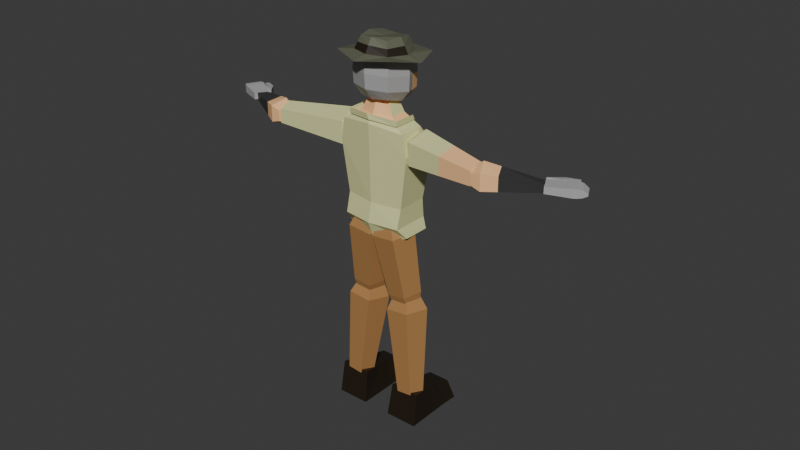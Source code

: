 # Source: PS1Joseph.blend  (saved by Blender 4.2.66; exported with 4.5.12 LTS)
import bpy
from mathutils import Matrix  # noqa: F401  (used for matrix-valued properties, if any)

bpy.ops.wm.read_factory_settings(use_empty=True)
scene = bpy.context.scene
scene.name = 'Scene'

# ---- collections
col_collection = bpy.data.collections.new('Collection'); scene.collection.children.link(col_collection)

# ---- materials (node trees are filled in below, after node groups)
mat_material = bpy.data.materials.new('Material')
mat_material.alpha_threshold = 0.0
mat_material.use_transparent_shadow = False
mat_material.roughness = 0.5
mat_material.line_color = (0.0, 0.0, 0.0, 1.0)
mat_materiais_006 = bpy.data.materials.new('Materiais.006')
mat_materiais_005 = bpy.data.materials.new('Materiais.005')
mat_materiais_003 = bpy.data.materials.new('Materiais.003')
mat_materiais_001 = bpy.data.materials.new('Materiais.001')
mat_materiais_004 = bpy.data.materials.new('Materiais.004')
mat_materiais_007 = bpy.data.materials.new('Materiais.007')
mat_materiais_002 = bpy.data.materials.new('Materiais.002')

# ---- material node trees
mat_material.use_nodes = True; mat_material.node_tree.nodes.clear()
_N = mat_material.node_tree.nodes; _L = mat_material.node_tree.links
n0 = _N.new('ShaderNodeOutputMaterial'); n0.name = 'Material Output'; n0.location = (300, 300)
n1 = _N.new('ShaderNodeBsdfPrincipled'); n1.name = 'Principled BSDF'; n1.location = (10, 300)
n1.inputs[0].default_value = (0.7117, 0.721, 0.3526, 1.0)
n1.inputs[3].default_value = 1.45
_L.new(n1.outputs[0], n0.inputs[0])
n0.is_active_output = True
mat_materiais_006.use_nodes = True; mat_materiais_006.node_tree.nodes.clear()
_N = mat_materiais_006.node_tree.nodes; _L = mat_materiais_006.node_tree.links
n0 = _N.new('ShaderNodeBsdfPrincipled'); n0.name = 'BSDF - Pré-fundamentado'; n0.location = (10, 300)
n0.inputs[0].default_value = (1.0, 0.5767, 0.2724, 1.0)
n1 = _N.new('ShaderNodeOutputMaterial'); n1.name = 'Saída de material'; n1.location = (300, 300)
_L.new(n0.outputs[0], n1.inputs[0])
n1.is_active_output = True
mat_materiais_005.use_nodes = True; mat_materiais_005.node_tree.nodes.clear()
_N = mat_materiais_005.node_tree.nodes; _L = mat_materiais_005.node_tree.links
n0 = _N.new('ShaderNodeBsdfPrincipled'); n0.name = 'BSDF - Pré-fundamentado'; n0.location = (10, 300)
n0.inputs[0].default_value = (0.03995, 0.03995, 0.03995, 1.0)
n1 = _N.new('ShaderNodeOutputMaterial'); n1.name = 'Saída de material'; n1.location = (300, 300)
_L.new(n0.outputs[0], n1.inputs[0])
n1.is_active_output = True
mat_materiais_003.use_nodes = True; mat_materiais_003.node_tree.nodes.clear()
_N = mat_materiais_003.node_tree.nodes; _L = mat_materiais_003.node_tree.links
n0 = _N.new('ShaderNodeBsdfPrincipled'); n0.name = 'BSDF - Pré-fundamentado'; n0.location = (10, 300)
n0.inputs[0].default_value = (0.4295, 0.4295, 0.4295, 1.0)
n1 = _N.new('ShaderNodeOutputMaterial'); n1.name = 'Saída de material'; n1.location = (300, 300)
_L.new(n0.outputs[0], n1.inputs[0])
n1.is_active_output = True
mat_materiais_001.use_nodes = True; mat_materiais_001.node_tree.nodes.clear()
_N = mat_materiais_001.node_tree.nodes; _L = mat_materiais_001.node_tree.links
n0 = _N.new('ShaderNodeBsdfPrincipled'); n0.name = 'BSDF - Pré-fundamentado'; n0.location = (10, 300)
n0.inputs[0].default_value = (0.4295, 0.2185, 0.07674, 1.0)
n1 = _N.new('ShaderNodeOutputMaterial'); n1.name = 'Saída de material'; n1.location = (300, 300)
_L.new(n0.outputs[0], n1.inputs[0])
n1.is_active_output = True
mat_materiais_004.use_nodes = True; mat_materiais_004.node_tree.nodes.clear()
_N = mat_materiais_004.node_tree.nodes; _L = mat_materiais_004.node_tree.links
n0 = _N.new('ShaderNodeBsdfPrincipled'); n0.name = 'BSDF - Pré-fundamentado'; n0.location = (10, 300)
n0.inputs[0].default_value = (0.1302, 0.138, 0.09188, 1.0)
n1 = _N.new('ShaderNodeOutputMaterial'); n1.name = 'Saída de material'; n1.location = (300, 300)
_L.new(n0.outputs[0], n1.inputs[0])
n1.is_active_output = True
mat_materiais_007.use_nodes = True; mat_materiais_007.node_tree.nodes.clear()
_N = mat_materiais_007.node_tree.nodes; _L = mat_materiais_007.node_tree.links
n0 = _N.new('ShaderNodeBsdfPrincipled'); n0.name = 'BSDF - Pré-fundamentado'; n0.location = (10, 300)
n0.inputs[0].default_value = (0.3845, 0.3845, 0.3845, 1.0)
n1 = _N.new('ShaderNodeOutputMaterial'); n1.name = 'Saída de material'; n1.location = (300, 300)
_L.new(n0.outputs[0], n1.inputs[0])
n1.is_active_output = True
mat_materiais_002.use_nodes = True; mat_materiais_002.node_tree.nodes.clear()
_N = mat_materiais_002.node_tree.nodes; _L = mat_materiais_002.node_tree.links
n0 = _N.new('ShaderNodeBsdfPrincipled'); n0.name = 'BSDF - Pré-fundamentado'; n0.location = (10, 300)
n0.inputs[0].default_value = (0.01806, 0.01113, 0.004871, 1.0)
n1 = _N.new('ShaderNodeOutputMaterial'); n1.name = 'Saída de material'; n1.location = (300, 300)
_L.new(n0.outputs[0], n1.inputs[0])
n1.is_active_output = True

# ---- world
world_world = bpy.data.worlds.new('World'); scene.world = world_world
world_world.use_nodes = True; world_world.node_tree.nodes.clear()
_N = world_world.node_tree.nodes; _L = world_world.node_tree.links
n0 = _N.new('ShaderNodeOutputWorld'); n0.name = 'World Output'; n0.location = (300, 300)
n1 = _N.new('ShaderNodeBackground'); n1.name = 'Background'; n1.location = (10, 300)
n1.inputs[0].default_value = (0.05088, 0.05088, 0.05088, 1.0)
_L.new(n1.outputs[0], n0.inputs[0])
n0.is_active_output = True
world_world.color = (0.05088, 0.05088, 0.05088)
world_world.sun_shadow_jitter_overblur = 0.0

# ---- meshes
me_cube = bpy.data.meshes.new('Cube')
me_cube.from_pydata([(-1.451, 0.8001, 1.0), (-1.174, 0.5972, -1.0), (-1.451, -0.6531, 1.0), (-1.174, -0.5977, -1.0), (0.0, 0.8602, -1.0), (0.0, -0.8679, 1.0), (0.0, -0.8125, -1.0), (0.0, 1.063, 1.0), (0.0, -0.8987, 1.972), (-1.282, -0.6839, 1.816), (-1.282, 0.3227, 1.816), (0.0, 0.5856, 1.972), (-1.321, 0.6156, -2.152), (-1.321, -0.4473, -2.152), (0.0, 0.6047, -2.815), (0.0, -0.5301, -2.815), (0.0, 0.827, -1.74), (-1.161, 0.6764, -1.743), (-1.161, -0.7878, -1.743), (0.0, -0.9656, -1.74), (0.0, -0.6603, 2.228), (-0.6673, -0.4304, 2.229), (-0.6673, 0.2121, 2.231), (0.0, 0.442, 2.232), (0.0, -0.4329, 2.816), (-0.4199, -0.318, 2.816), (-0.4199, 0.09452, 2.817), (0.0, 0.2094, 2.818), (1.451, 0.8001, 1.0), (1.174, 0.5972, -1.0), (1.451, -0.6531, 1.0), (1.174, -0.5977, -1.0), (1.282, -0.6839, 1.816), (1.282, 0.3227, 1.816), (1.321, 0.6156, -2.152), (1.321, -0.4473, -2.152), (1.161, 0.6764, -1.743), (1.161, -0.7878, -1.743), (0.6673, -0.4304, 2.229), (0.6673, 0.2121, 2.231), (0.4199, -0.318, 2.816), (0.4199, 0.09452, 2.817), (-0.9745, -0.5571, 2.022), (-0.9745, 0.2674, 2.023), (0.0, 0.5138, 2.102), (0.0, -0.7795, 2.1), (0.9745, -0.5571, 2.022), (0.9745, 0.2674, 2.023), (-1.032, -0.6515, 2.23), (-1.032, 0.173, 2.231), (-0.09371, -0.8738, 2.307), (1.055, -0.6515, 2.23), (1.055, 0.173, 2.231), (-1.037, -0.6464, 2.021), (-1.037, 0.302, 2.022), (-4.604e-08, -0.883, 2.104), (1.037, -0.6464, 2.021), (1.037, 0.302, 2.022)], [], [(7, 0, 10, 11), (6, 5, 2, 3), (3, 2, 0, 1), (1, 0, 7, 4), (18, 17, 12, 13), (43, 42, 21, 22), (0, 2, 9, 10), (2, 5, 8, 9), (12, 14, 15, 13), (17, 16, 14, 12), (19, 18, 13, 15), (6, 3, 18, 19), (1, 4, 16, 17), (3, 1, 17, 18), (23, 22, 26, 27), (44, 43, 22, 23), (42, 45, 20, 21), (27, 26, 25, 24), (21, 20, 24, 25), (22, 21, 25, 26), (7, 11, 33, 28), (6, 31, 30, 5), (31, 29, 28, 30), (29, 4, 7, 28), (37, 35, 34, 36), (47, 39, 38, 46), (28, 33, 32, 30), (30, 32, 8, 5), (34, 35, 15, 14), (36, 34, 14, 16), (19, 15, 35, 37), (6, 19, 37, 31), (29, 36, 16, 4), (31, 37, 36, 29), (23, 27, 41, 39), (44, 23, 39, 47), (46, 38, 20, 45), (27, 24, 40, 41), (38, 40, 24, 20), (39, 41, 40, 38), (32, 46, 45, 8), (11, 44, 47, 33), (33, 47, 46, 32), (9, 8, 45, 42), (11, 10, 43, 44), (10, 9, 42, 43), (43, 42, 48, 49), (42, 45, 50, 48), (46, 47, 52, 51), (45, 46, 51, 50), (48, 50, 55, 53), (50, 51, 56, 55), (49, 48, 53, 54), (51, 52, 57, 56)])
me_cube.polygons.foreach_set('material_index', [0, 0, 0, 0, 0, 1, 0, 0, 0, 0, 0, 0, 0, 0, 1, 1, 1, 0, 1, 0, 0, 0, 0, 0, 0, 1, 0, 0, 0, 0, 0, 0, 0, 0, 1, 1, 1, 0, 1, 0, 0, 0, 0, 0, 0, 0, 0, 0, 0, 0, 0, 0, 0, 0])
_uv = me_cube.uv_layers.new(name='UVMap')
_uv.uv.foreach_set('vector', [0.625, 0.375, 0.625, 0.25, 0.625, 0.25, 0.625, 0.375, 0.375, 0.875, 0.625, 0.875, 0.625, 1.0, 0.375, 1.0, 0.375, 0.0, 0.625, 0.0, 0.625, 0.25, 0.375, 0.25, 0.375, 0.25, 0.625, 0.25, 0.625, 0.375, 0.375, 0.375, 0.375, 0.0, 0.375, 0.25, 0.375, 0.25, 0.375, 0.0, 0.625, 0.25, 0.625, 0.0, 0.625, 0.0, 0.625, 0.25, 0.625, 0.25, 0.625, 0.0, 0.625, 0.0, 0.625, 0.25, 0.625, 1.0, 0.625, 0.875, 0.625, 0.875, 0.625, 1.0, 0.125, 0.5, 0.25, 0.5, 0.25, 0.75, 0.125, 0.75, 0.375, 0.25, 0.375, 0.375, 0.375, 0.375, 0.375, 0.25, 0.375, 0.875, 0.375, 1.0, 0.375, 1.0, 0.375, 0.875, 0.375, 0.875, 0.375, 1.0, 0.375, 1.0, 0.375, 0.875, 0.375, 0.25, 0.375, 0.375, 0.375, 0.375, 0.375, 0.25, 0.375, 0.0, 0.375, 0.25, 0.375, 0.25, 0.375, 0.0, 0.625, 0.375, 0.625, 0.25, 0.625, 0.25, 0.625, 0.375, 0.625, 0.375, 0.625, 0.25, 0.625, 0.25, 0.625, 0.375, 0.625, 1.0, 0.625, 0.875, 0.625, 0.875, 0.625, 1.0, 0.75, 0.5, 0.875, 0.5, 0.875, 0.75, 0.75, 0.75, 0.625, 1.0, 0.625, 0.875, 0.625, 0.875, 0.625, 1.0, 0.625, 0.25, 0.625, 0.0, 0.625, 0.0, 0.625, 0.25, 0.625, 0.375, 0.625, 0.375, 0.625, 0.25, 0.625, 0.25, 0.375, 0.875, 0.375, 1.0, 0.625, 1.0, 0.625, 0.875, 0.375, 0.0, 0.375, 0.25, 0.625, 0.25, 0.625, 0.0, 0.375, 0.25, 0.375, 0.375, 0.625, 0.375, 0.625, 0.25, 0.375, 0.0, 0.375, 0.0, 0.375, 0.25, 0.375, 0.25, 0.625, 0.25, 0.625, 0.25, 0.625, 0.0, 0.625, 0.0, 0.625, 0.25, 0.625, 0.25, 0.625, 0.0, 0.625, 0.0, 0.625, 1.0, 0.625, 1.0, 0.625, 0.875, 0.625, 0.875, 0.125, 0.5, 0.125, 0.75, 0.25, 0.75, 0.25, 0.5, 0.375, 0.25, 0.375, 0.25, 0.375, 0.375, 0.375, 0.375, 0.375, 0.875, 0.375, 0.875, 0.375, 1.0, 0.375, 1.0, 0.375, 0.875, 0.375, 0.875, 0.375, 1.0, 0.375, 1.0, 0.375, 0.25, 0.375, 0.25, 0.375, 0.375, 0.375, 0.375, 0.375, 0.0, 0.375, 0.0, 0.375, 0.25, 0.375, 0.25, 0.625, 0.375, 0.625, 0.375, 0.625, 0.25, 0.625, 0.25, 0.625, 0.375, 0.625, 0.375, 0.625, 0.25, 0.625, 0.25, 0.625, 1.0, 0.625, 1.0, 0.625, 0.875, 0.625, 0.875, 0.75, 0.5, 0.75, 0.75, 0.875, 0.75, 0.875, 0.5, 0.625, 1.0, 0.625, 1.0, 0.625, 0.875, 0.625, 0.875, 0.625, 0.25, 0.625, 0.25, 0.625, 0.0, 0.625, 0.0, 0.625, 1.0, 0.625, 1.0, 0.625, 0.875, 0.625, 0.875, 0.625, 0.375, 0.625, 0.375, 0.625, 0.25, 0.625, 0.25, 0.625, 0.25, 0.625, 0.25, 0.625, 0.0, 0.625, 0.0, 0.625, 1.0, 0.625, 0.875, 0.625, 0.875, 0.625, 1.0, 0.625, 0.375, 0.625, 0.25, 0.625, 0.25, 0.625, 0.375, 0.625, 0.25, 0.625, 0.0, 0.625, 0.0, 0.625, 0.25, 0.625, 0.25, 0.625, 0.0, 0.625, 0.0, 0.625, 0.25, 0.625, 1.0, 0.625, 0.875, 0.625, 0.875, 0.625, 1.0, 0.625, 0.0, 0.625, 0.25, 0.625, 0.25, 0.625, 0.0, 0.625, 0.875, 0.625, 1.0, 0.625, 1.0, 0.625, 0.875, 0.625, 1.0, 0.625, 0.875, 0.625, 0.875, 0.625, 1.0, 0.625, 0.875, 0.625, 1.0, 0.625, 1.0, 0.625, 0.875, 0.625, 0.25, 0.625, 0.0, 0.625, 0.0, 0.625, 0.25, 0.625, 0.0, 0.625, 0.25, 0.625, 0.25, 0.625, 0.0])
me_cube.materials.append(mat_material)
me_cube.materials.append(mat_materiais_006)
me_cube.use_mirror_vertex_groups = False
me_cube.update()
me_cilindro = bpy.data.meshes.new('Cilindro')
me_cilindro.from_pydata([(0.004678, 0.6215, -2.779), (0.0, 1.0, 1.0), (0.5958, 0.1921, -2.779), (0.9511, 0.309, 1.0), (0.37, -0.5028, -2.779), (0.5878, -0.809, 1.0), (-0.3606, -0.5028, -2.779), (-0.5878, -0.809, 1.0), (-0.5864, 0.1921, -2.779), (-0.9511, 0.309, 1.0), (0.6148, 0.1997, 1.62), (3.59e-08, 0.6464, 1.62), (0.3799, -0.5229, 1.62), (-0.3799, -0.5229, 1.62), (-0.6148, 0.1997, 1.62), (-0.0266, -1.448, 9.119), (-0.01233, 0.1843, 5.69), (0.5648, -1.853, 8.977), (0.9393, -0.4669, 5.461), (0.3397, -2.507, 8.742), (0.5771, -1.519, 5.082), (-0.3909, -2.506, 8.738), (-0.5985, -1.518, 5.076), (-0.6173, -1.852, 8.971), (-0.9628, -0.4652, 5.451), (0.6063, -0.3601, 4.839), (-0.00885, 0.06088, 4.987), (0.3721, -1.04, 4.594), (-0.3877, -1.039, 4.59), (-0.6232, -0.359, 4.833), (0.002339, 0.8107, -0.8897), (0.7734, 0.2505, -0.8897), (0.4789, -0.6559, -0.8897), (-0.4742, -0.6559, -0.8897), (-0.7687, 0.2505, -0.8897), (-0.01947, -0.6319, 7.404), (0.7521, -1.16, 7.219), (0.4584, -2.013, 6.912), (-0.4947, -2.012, 6.907), (-0.79, -1.158, 7.211)], [], [(30, 1, 3, 31), (31, 3, 5, 32), (32, 5, 7, 33), (9, 7, 13, 14), (33, 7, 9, 34), (34, 9, 1, 30), (0, 2, 4, 6, 8), (10, 11, 14, 13, 12), (5, 3, 10, 12), (1, 9, 14, 11), (3, 1, 11, 10), (7, 5, 12, 13), (35, 36, 18, 16), (36, 37, 20, 18), (37, 38, 22, 20), (24, 29, 28, 22), (38, 39, 24, 22), (39, 35, 16, 24), (15, 23, 21, 19, 17), (25, 27, 28, 29, 26), (20, 27, 25, 18), (16, 26, 29, 24), (18, 25, 26, 16), (22, 28, 27, 20), (8, 34, 30, 0), (6, 33, 34, 8), (4, 32, 33, 6), (2, 31, 32, 4), (0, 30, 31, 2), (23, 15, 35, 39), (21, 23, 39, 38), (19, 21, 38, 37), (17, 19, 37, 36), (15, 17, 36, 35)])
me_cilindro.polygons.foreach_set('material_index', [0, 0, 0, 0, 0, 0, 0, 0, 0, 0, 0, 0, 0, 0, 0, 0, 0, 0, 1, 0, 0, 0, 0, 0, 0, 0, 0, 0, 0, 1, 1, 1, 1, 1])
_uv = me_cilindro.uv_layers.new(name='Mapa UV')
_uv.uv.foreach_set('vector', [1.0, 0.75, 1.0, 1.0, 0.8, 1.0, 0.8, 0.75, 0.8, 0.75, 0.8, 1.0, 0.6, 1.0, 0.6, 0.75, 0.6, 0.75, 0.6, 1.0, 0.4, 1.0, 0.4, 0.75, 0.2, 1.0, 0.4, 1.0, 0.4, 1.0, 0.2, 1.0, 0.4, 0.75, 0.4, 1.0, 0.2, 1.0, 0.2, 0.75, 0.2, 0.75, 0.2, 1.0, 2.98e-08, 1.0, 2.98e-08, 0.75, 0.75, 0.49, 0.9783, 0.3242, 0.8911, 0.05584, 0.6089, 0.05584, 0.5217, 0.3242, 0.4783, 0.3242, 0.25, 0.49, 0.02175, 0.3242, 0.1089, 0.05584, 0.3911, 0.05584, 0.6, 1.0, 0.8, 1.0, 0.8, 1.0, 0.6, 1.0, 2.98e-08, 1.0, 0.2, 1.0, 0.2, 1.0, 2.98e-08, 1.0, 0.8, 1.0, 1.0, 1.0, 1.0, 1.0, 0.8, 1.0, 0.4, 1.0, 0.6, 1.0, 0.6, 1.0, 0.4, 1.0, 1.0, 0.75, 0.8, 0.75, 0.8, 1.0, 1.0, 1.0, 0.8, 0.75, 0.6, 0.75, 0.6, 1.0, 0.8, 1.0, 0.6, 0.75, 0.4, 0.75, 0.4, 1.0, 0.6, 1.0, 0.2, 1.0, 0.2, 1.0, 0.4, 1.0, 0.4, 1.0, 0.4, 0.75, 0.2, 0.75, 0.2, 1.0, 0.4, 1.0, 0.2, 0.75, 2.98e-08, 0.75, 2.98e-08, 1.0, 0.2, 1.0, 0.75, 0.49, 0.5217, 0.3242, 0.6089, 0.05584, 0.8911, 0.05584, 0.9783, 0.3242, 0.4783, 0.3242, 0.3911, 0.05584, 0.1089, 0.05584, 0.02175, 0.3242, 0.25, 0.49, 0.6, 1.0, 0.6, 1.0, 0.8, 1.0, 0.8, 1.0, 2.98e-08, 1.0, 2.98e-08, 1.0, 0.2, 1.0, 0.2, 1.0, 0.8, 1.0, 0.8, 1.0, 1.0, 1.0, 1.0, 1.0, 0.4, 1.0, 0.4, 1.0, 0.6, 1.0, 0.6, 1.0, 0.2, 0.5, 0.2, 0.75, 2.98e-08, 0.75, 2.98e-08, 0.5, 0.4, 0.5, 0.4, 0.75, 0.2, 0.75, 0.2, 0.5, 0.6, 0.5, 0.6, 0.75, 0.4, 0.75, 0.4, 0.5, 0.8, 0.5, 0.8, 0.75, 0.6, 0.75, 0.6, 0.5, 1.0, 0.5, 1.0, 0.75, 0.8, 0.75, 0.8, 0.5, 0.2, 0.5, 2.98e-08, 0.5, 2.98e-08, 0.75, 0.2, 0.75, 0.4, 0.5, 0.2, 0.5, 0.2, 0.75, 0.4, 0.75, 0.6, 0.5, 0.4, 0.5, 0.4, 0.75, 0.6, 0.75, 0.8, 0.5, 0.6, 0.5, 0.6, 0.75, 0.8, 0.75, 1.0, 0.5, 0.8, 0.5, 0.8, 0.75, 1.0, 0.75])
me_cilindro.materials.append(mat_material)
me_cilindro.materials.append(mat_materiais_006)
me_cilindro.update()
me_cilindro_001 = bpy.data.meshes.new('Cilindro.001')
me_cilindro_001.from_pydata([(0.004678, 0.6215, -2.779), (0.0, 1.0, 1.0), (0.5958, 0.1921, -2.779), (0.9511, 0.309, 1.0), (0.37, -0.5028, -2.779), (0.5878, -0.809, 1.0), (-0.1858, -0.5201, -2.779), (-0.5878, -0.809, 1.0), (-0.1463, 0.2094, -2.778), (-0.9511, 0.309, 1.0), (0.6148, 0.1997, 1.62), (3.59e-08, 0.6464, 1.62), (0.3799, -0.5229, 1.62), (-0.3799, -0.5229, 1.62), (-0.6148, 0.1997, 1.62), (-0.05062, 10.25, 18.25), (-0.03811, 7.634, 15.5), (0.5396, 9.967, 18.58), (0.9116, 7.184, 16.02), (0.3124, 9.512, 19.11), (0.5461, 6.452, 16.87), (-0.2433, 9.499, 19.12), (-0.6295, 6.45, 16.86), (-0.2025, 9.976, 18.56), (-0.9905, 7.18, 16.02), (0.5777, 6.642, 15.7), (-0.03612, 6.933, 15.36), (0.3415, 6.169, 16.25), (-0.4184, 6.168, 16.24), (-0.6518, 6.64, 15.69), (-0.04167, 8.376, 16.28), (0.8058, 7.975, 16.75), (0.4797, 7.322, 17.5), (-0.5197, 7.317, 17.5), (-0.7665, 7.975, 16.74), (0.001302, 0.8946, -0.05211), (0.8521, 0.2765, -0.05211), (0.5272, -0.7238, -0.05211), (-0.4759, -0.7286, -0.05198), (-0.727, 0.2813, -0.05179)], [], [(35, 1, 3, 36), (36, 3, 5, 37), (37, 5, 7, 38), (9, 7, 13, 14), (38, 7, 9, 39), (39, 9, 1, 35), (0, 2, 4, 6, 8), (10, 11, 14, 13, 12), (5, 3, 10, 12), (1, 9, 14, 11), (3, 1, 11, 10), (7, 5, 12, 13), (30, 31, 18, 16), (31, 32, 20, 18), (32, 33, 22, 20), (24, 29, 28, 22), (33, 34, 24, 22), (34, 30, 16, 24), (15, 23, 21, 19, 17), (25, 27, 28, 29, 26), (20, 27, 25, 18), (16, 26, 29, 24), (18, 25, 26, 16), (22, 28, 27, 20), (23, 15, 30, 34), (21, 23, 34, 33), (19, 21, 33, 32), (17, 19, 32, 31), (15, 17, 31, 30), (8, 39, 35, 0), (6, 38, 39, 8), (4, 37, 38, 6), (2, 36, 37, 4), (0, 35, 36, 2)])
me_cilindro_001.polygons.foreach_set('material_index', [0, 0, 0, 0, 0, 0, 0, 0, 0, 0, 0, 0, 0, 0, 0, 0, 0, 0, 0, 0, 0, 0, 0, 0, 1, 1, 1, 1, 1, 1, 1, 1, 1, 1])
_uv = me_cilindro_001.uv_layers.new(name='Mapa UV')
_uv.uv.foreach_set('vector', [1.0, 0.8608, 1.0, 1.0, 0.8, 1.0, 0.8, 0.8608, 0.8, 0.8608, 0.8, 1.0, 0.6, 1.0, 0.6, 0.8608, 0.6, 0.8608, 0.6, 1.0, 0.4, 1.0, 0.4, 0.8608, 0.2, 1.0, 0.4, 1.0, 0.4, 1.0, 0.2, 1.0, 0.4, 0.8608, 0.4, 1.0, 0.2, 1.0, 0.2, 0.8608, 0.2, 0.8608, 0.2, 1.0, 2.98e-08, 1.0, 2.98e-08, 0.8608, 0.75, 0.49, 0.9783, 0.3242, 0.8911, 0.05584, 0.6089, 0.05584, 0.5217, 0.3242, 0.4783, 0.3242, 0.25, 0.49, 0.02175, 0.3242, 0.1089, 0.05584, 0.3911, 0.05584, 0.6, 1.0, 0.8, 1.0, 0.8, 1.0, 0.6, 1.0, 2.98e-08, 1.0, 0.2, 1.0, 0.2, 1.0, 2.98e-08, 1.0, 0.8, 1.0, 1.0, 1.0, 1.0, 1.0, 0.8, 1.0, 0.4, 1.0, 0.6, 1.0, 0.6, 1.0, 0.4, 1.0, 1.0, 0.8579, 0.8, 0.8579, 0.8, 1.0, 1.0, 1.0, 0.8, 0.8579, 0.6, 0.8579, 0.6, 1.0, 0.8, 1.0, 0.6, 0.8579, 0.4, 0.8579, 0.4, 1.0, 0.6, 1.0, 0.2, 1.0, 0.2, 1.0, 0.4, 1.0, 0.4, 1.0, 0.4, 0.8579, 0.2, 0.8579, 0.2, 1.0, 0.4, 1.0, 0.2, 0.8579, 2.98e-08, 0.8579, 2.98e-08, 1.0, 0.2, 1.0, 0.75, 0.49, 0.5217, 0.3242, 0.6089, 0.05584, 0.8911, 0.05584, 0.9783, 0.3242, 0.4783, 0.3242, 0.3911, 0.05584, 0.1089, 0.05584, 0.02175, 0.3242, 0.25, 0.49, 0.6, 1.0, 0.6, 1.0, 0.8, 1.0, 0.8, 1.0, 2.98e-08, 1.0, 2.98e-08, 1.0, 0.2, 1.0, 0.2, 1.0, 0.8, 1.0, 0.8, 1.0, 1.0, 1.0, 1.0, 1.0, 0.4, 1.0, 0.4, 1.0, 0.6, 1.0, 0.6, 1.0, 0.2, 0.5, 2.98e-08, 0.5, 2.98e-08, 0.8579, 0.2, 0.8579, 0.4, 0.5, 0.2, 0.5, 0.2, 0.8579, 0.4, 0.8579, 0.6, 0.5, 0.4, 0.5, 0.4, 0.8579, 0.6, 0.8579, 0.8, 0.5, 0.6, 0.5, 0.6, 0.8579, 0.8, 0.8579, 1.0, 0.5, 0.8, 0.5, 0.8, 0.8579, 1.0, 0.8579, 0.2, 0.5, 0.2, 0.8608, 2.98e-08, 0.8608, 2.98e-08, 0.5, 0.4, 0.5, 0.4, 0.8608, 0.2, 0.8608, 0.2, 0.5, 0.6, 0.5, 0.6, 0.8608, 0.4, 0.8608, 0.4, 0.5, 0.8, 0.5, 0.8, 0.8608, 0.6, 0.8608, 0.6, 0.5, 1.0, 0.5, 1.0, 0.8608, 0.8, 0.8608, 0.8, 0.5])
me_cilindro_001.materials.append(mat_materiais_006)
me_cilindro_001.materials.append(mat_materiais_005)
me_cilindro_001.update()
me_cubo = bpy.data.meshes.new('Cubo')
me_cubo.from_pydata([(-0.6204, -0.886, -0.9636), (-0.6204, -0.886, -0.3987), (-0.6204, 0.3142, -0.9636), (-0.6204, 0.3142, -0.3987), (0.9636, -0.8051, -0.8957), (0.9636, -0.8051, -0.4665), (0.9636, 0.1974, -0.8957), (0.9636, 0.1974, -0.4665), (-0.8437, 0.2752, -0.9573), (-0.8437, -0.8771, -0.9573), (-0.8437, -0.8771, -0.4125), (-0.8437, 0.2752, -0.4125), (-1.134, 0.1882, -0.9528), (-1.134, -0.768, -0.9528), (-1.134, -0.768, -0.482), (-1.134, 0.1882, -0.482), (-1.428, 0.1266, -0.8625), (-1.428, -0.6533, -0.8625), (-1.428, -0.6533, -0.7186), (-1.428, 0.1266, -0.7186), (0.08728, 0.2503, -0.4087), (0.08728, 0.2503, -0.9491), (0.9555, 0.342, -0.9491), (0.9555, 0.342, -0.4087), (-0.395, 0.4501, -0.5049), (-0.395, 0.4501, -0.8574), (-0.02926, 0.7907, -0.8574), (-0.02926, 0.7907, -0.5049), (-0.9217, 0.4857, -0.5703), (-0.9217, 0.4857, -0.7919), (-0.9164, 0.7999, -0.7919), (-0.9164, 0.7999, -0.5703), (22.14, 10.41, -0.9636), (22.14, 10.41, -0.3987), (21.18, 11.14, -0.9636), (21.18, 11.14, -0.3987), (21.12, 9.201, -0.8957), (21.12, 9.201, -0.4665), (20.32, 9.807, -0.8957), (20.32, 9.807, -0.4665), (21.35, 11.29, -0.9573), (22.27, 10.6, -0.9573), (22.27, 10.6, -0.4125), (21.35, 11.29, -0.4125), (21.59, 11.47, -0.9528), (22.35, 10.89, -0.9528), (22.35, 10.89, -0.482), (21.59, 11.47, -0.482), (21.82, 11.67, -0.8625), (22.44, 11.2, -0.8625), (22.44, 11.2, -0.7186), (21.82, 11.67, -0.7186), (20.81, 10.54, -0.4087), (20.81, 10.54, -0.9491), (20.21, 9.901, -0.9491), (20.21, 9.901, -0.4087), (20.94, 11.04, -0.5049), (20.94, 11.04, -0.8574), (20.45, 10.96, -0.8574), (20.45, 10.96, -0.5049), (21.23, 11.48, -0.5703), (21.23, 11.48, -0.7919), (20.97, 11.67, -0.7919), (20.97, 11.67, -0.5703)], [], [(3, 2, 8, 11), (7, 6, 22, 23), (6, 7, 5, 4), (4, 5, 1, 0), (2, 6, 4, 0), (7, 3, 1, 5), (10, 11, 15, 14), (0, 1, 10, 9), (1, 3, 11, 10), (2, 0, 9, 8), (15, 12, 16, 19), (8, 9, 13, 12), (11, 8, 12, 15), (9, 10, 14, 13), (17, 18, 19, 16), (13, 14, 18, 17), (14, 15, 19, 18), (12, 13, 17, 16), (20, 23, 27, 24), (6, 2, 21, 22), (3, 7, 23, 20), (2, 3, 20, 21), (27, 26, 30, 31), (21, 20, 24, 25), (23, 22, 26, 27), (22, 21, 25, 26), (29, 28, 31, 30), (26, 25, 29, 30), (24, 27, 31, 28), (25, 24, 28, 29), (35, 43, 40, 34), (39, 55, 54, 38), (38, 36, 37, 39), (36, 32, 33, 37), (34, 32, 36, 38), (39, 37, 33, 35), (42, 46, 47, 43), (32, 41, 42, 33), (33, 42, 43, 35), (34, 40, 41, 32), (47, 51, 48, 44), (40, 44, 45, 41), (43, 47, 44, 40), (41, 45, 46, 42), (49, 48, 51, 50), (45, 49, 50, 46), (46, 50, 51, 47), (44, 48, 49, 45), (52, 56, 59, 55), (38, 54, 53, 34), (35, 52, 55, 39), (34, 53, 52, 35), (59, 63, 62, 58), (53, 57, 56, 52), (55, 59, 58, 54), (54, 58, 57, 53), (61, 62, 63, 60), (58, 62, 61, 57), (56, 60, 63, 59), (57, 61, 60, 56)])
_uv = me_cubo.uv_layers.new(name='Mapa UV')
_uv.uv.foreach_set('vector', [0.625, 0.25, 0.375, 0.25, 0.375, 0.25, 0.625, 0.25, 0.625, 0.5, 0.375, 0.5, 0.375, 0.5, 0.625, 0.5, 0.375, 0.5, 0.625, 0.5, 0.625, 0.75, 0.375, 0.75, 0.375, 0.75, 0.625, 0.75, 0.625, 1.0, 0.375, 1.0, 0.125, 0.5, 0.375, 0.5, 0.375, 0.75, 0.125, 0.75, 0.625, 0.5, 0.875, 0.5, 0.875, 0.75, 0.625, 0.75, 0.875, 0.75, 0.875, 0.5, 0.875, 0.5, 0.875, 0.75, 0.375, 1.0, 0.625, 1.0, 0.625, 1.0, 0.375, 1.0, 0.875, 0.75, 0.875, 0.5, 0.875, 0.5, 0.875, 0.75, 0.125, 0.5, 0.125, 0.75, 0.125, 0.75, 0.125, 0.5, 0.625, 0.25, 0.375, 0.25, 0.375, 0.25, 0.625, 0.25, 0.125, 0.5, 0.125, 0.75, 0.125, 0.75, 0.125, 0.5, 0.625, 0.25, 0.375, 0.25, 0.375, 0.25, 0.625, 0.25, 0.375, 1.0, 0.625, 1.0, 0.625, 1.0, 0.375, 1.0, 0.375, 0.0, 0.625, 0.0, 0.625, 0.25, 0.375, 0.25, 0.375, 1.0, 0.625, 1.0, 0.625, 1.0, 0.375, 1.0, 0.875, 0.75, 0.875, 0.5, 0.875, 0.5, 0.875, 0.75, 0.125, 0.5, 0.125, 0.75, 0.125, 0.75, 0.125, 0.5, 0.875, 0.5, 0.625, 0.5, 0.625, 0.5, 0.875, 0.5, 0.375, 0.5, 0.125, 0.5, 0.125, 0.5, 0.375, 0.5, 0.875, 0.5, 0.625, 0.5, 0.625, 0.5, 0.875, 0.5, 0.375, 0.25, 0.625, 0.25, 0.625, 0.25, 0.375, 0.25, 0.625, 0.5, 0.375, 0.5, 0.375, 0.5, 0.625, 0.5, 0.375, 0.25, 0.625, 0.25, 0.625, 0.25, 0.375, 0.25, 0.625, 0.5, 0.375, 0.5, 0.375, 0.5, 0.625, 0.5, 0.375, 0.5, 0.125, 0.5, 0.125, 0.5, 0.375, 0.5, 0.375, 0.25, 0.625, 0.25, 0.625, 0.5, 0.375, 0.5, 0.375, 0.5, 0.125, 0.5, 0.125, 0.5, 0.375, 0.5, 0.875, 0.5, 0.625, 0.5, 0.625, 0.5, 0.875, 0.5, 0.375, 0.25, 0.625, 0.25, 0.625, 0.25, 0.375, 0.25, 0.625, 0.25, 0.625, 0.25, 0.375, 0.25, 0.375, 0.25, 0.625, 0.5, 0.625, 0.5, 0.375, 0.5, 0.375, 0.5, 0.375, 0.5, 0.375, 0.75, 0.625, 0.75, 0.625, 0.5, 0.375, 0.75, 0.375, 1.0, 0.625, 1.0, 0.625, 0.75, 0.125, 0.5, 0.125, 0.75, 0.375, 0.75, 0.375, 0.5, 0.625, 0.5, 0.625, 0.75, 0.875, 0.75, 0.875, 0.5, 0.875, 0.75, 0.875, 0.75, 0.875, 0.5, 0.875, 0.5, 0.375, 1.0, 0.375, 1.0, 0.625, 1.0, 0.625, 1.0, 0.875, 0.75, 0.875, 0.75, 0.875, 0.5, 0.875, 0.5, 0.125, 0.5, 0.125, 0.5, 0.125, 0.75, 0.125, 0.75, 0.625, 0.25, 0.625, 0.25, 0.375, 0.25, 0.375, 0.25, 0.125, 0.5, 0.125, 0.5, 0.125, 0.75, 0.125, 0.75, 0.625, 0.25, 0.625, 0.25, 0.375, 0.25, 0.375, 0.25, 0.375, 1.0, 0.375, 1.0, 0.625, 1.0, 0.625, 1.0, 0.375, 0.0, 0.375, 0.25, 0.625, 0.25, 0.625, 0.0, 0.375, 1.0, 0.375, 1.0, 0.625, 1.0, 0.625, 1.0, 0.875, 0.75, 0.875, 0.75, 0.875, 0.5, 0.875, 0.5, 0.125, 0.5, 0.125, 0.5, 0.125, 0.75, 0.125, 0.75, 0.875, 0.5, 0.875, 0.5, 0.625, 0.5, 0.625, 0.5, 0.375, 0.5, 0.375, 0.5, 0.125, 0.5, 0.125, 0.5, 0.875, 0.5, 0.875, 0.5, 0.625, 0.5, 0.625, 0.5, 0.375, 0.25, 0.375, 0.25, 0.625, 0.25, 0.625, 0.25, 0.625, 0.5, 0.625, 0.5, 0.375, 0.5, 0.375, 0.5, 0.375, 0.25, 0.375, 0.25, 0.625, 0.25, 0.625, 0.25, 0.625, 0.5, 0.625, 0.5, 0.375, 0.5, 0.375, 0.5, 0.375, 0.5, 0.375, 0.5, 0.125, 0.5, 0.125, 0.5, 0.375, 0.25, 0.375, 0.5, 0.625, 0.5, 0.625, 0.25, 0.375, 0.5, 0.375, 0.5, 0.125, 0.5, 0.125, 0.5, 0.875, 0.5, 0.875, 0.5, 0.625, 0.5, 0.625, 0.5, 0.375, 0.25, 0.375, 0.25, 0.625, 0.25, 0.625, 0.25])
me_cubo.materials.append(mat_materiais_003)
me_cubo.update()
me_cilindro_004 = bpy.data.meshes.new('Cilindro.004')
me_cilindro_004.from_pydata([(-0.06432, 0.7776, -2.435), (0.0, 1.0, 0.7178), (0.6752, 0.2403, -2.435), (0.9511, 0.309, 0.7178), (0.3927, -0.6291, -2.435), (0.5878, -0.809, 0.7178), (-0.5214, -0.6291, -2.435), (-0.5878, -0.809, 0.7178), (-0.8038, 0.2403, -2.435), (-0.9511, 0.309, 0.7178), (0.6148, 0.1997, 1.32), (3.59e-08, 0.6464, 1.32), (0.3799, -0.5229, 1.32), (-0.3799, -0.5229, 1.32), (-0.6148, 0.1997, 1.32), (-0.06432, 0.6789, -2.8), (0.5813, 0.2098, -2.8), (0.3347, -0.5492, -2.8), (-0.4633, -0.5492, -2.8), (-0.71, 0.2098, -2.8), (2.012, 0.7776, -2.238), (1.356, 1.0, 0.8463), (1.285, 0.2403, -2.377), (0.4219, 0.309, 0.6676), (1.563, -0.6291, -2.324), (0.7787, -0.809, 0.7358), (2.46, -0.6291, -2.152), (1.933, -0.809, 0.9568), (2.738, 0.2403, -2.099), (2.29, 0.309, 1.025), (0.6389, 0.1997, 1.323), (1.243, 0.6464, 1.438), (0.8696, -0.5229, 1.367), (1.616, -0.5229, 1.51), (1.847, 0.1997, 1.554), (2.08, 0.6789, -2.597), (1.446, 0.2098, -2.718), (1.688, -0.5492, -2.672), (2.472, -0.5492, -2.522), (2.714, 0.2098, -2.476)], [], [(0, 1, 3, 2), (2, 3, 5, 4), (4, 5, 7, 6), (9, 7, 13, 14), (6, 7, 9, 8), (8, 9, 1, 0), (8, 0, 15, 19), (10, 11, 14, 13, 12), (5, 3, 10, 12), (1, 9, 14, 11), (3, 1, 11, 10), (7, 5, 12, 13), (15, 16, 17, 18, 19), (0, 2, 16, 15), (4, 6, 18, 17), (6, 8, 19, 18), (2, 4, 17, 16), (20, 22, 23, 21), (22, 24, 25, 23), (24, 26, 27, 25), (29, 34, 33, 27), (26, 28, 29, 27), (28, 20, 21, 29), (28, 39, 35, 20), (30, 32, 33, 34, 31), (25, 32, 30, 23), (21, 31, 34, 29), (23, 30, 31, 21), (27, 33, 32, 25), (35, 39, 38, 37, 36), (20, 35, 36, 22), (24, 37, 38, 26), (26, 38, 39, 28), (22, 36, 37, 24)])
_uv = me_cilindro_004.uv_layers.new(name='Mapa UV')
_uv.uv.foreach_set('vector', [1.0, 0.5, 1.0, 1.0, 0.8, 1.0, 0.8, 0.5, 0.8, 0.5, 0.8, 1.0, 0.6, 1.0, 0.6, 0.5, 0.6, 0.5, 0.6, 1.0, 0.4, 1.0, 0.4, 0.5, 0.2, 1.0, 0.4, 1.0, 0.4, 1.0, 0.2, 1.0, 0.4, 0.5, 0.4, 1.0, 0.2, 1.0, 0.2, 0.5, 0.2, 0.5, 0.2, 1.0, 2.98e-08, 1.0, 2.98e-08, 0.5, 0.2, 0.5, 2.98e-08, 0.5, 2.98e-08, 0.5, 0.2, 0.5, 0.4783, 0.3242, 0.25, 0.49, 0.02175, 0.3242, 0.1089, 0.05584, 0.3911, 0.05584, 0.6, 1.0, 0.8, 1.0, 0.8, 1.0, 0.6, 1.0, 2.98e-08, 1.0, 0.2, 1.0, 0.2, 1.0, 2.98e-08, 1.0, 0.8, 1.0, 1.0, 1.0, 1.0, 1.0, 0.8, 1.0, 0.4, 1.0, 0.6, 1.0, 0.6, 1.0, 0.4, 1.0, 0.75, 0.49, 0.9783, 0.3242, 0.8911, 0.05584, 0.6089, 0.05584, 0.5217, 0.3242, 1.0, 0.5, 0.8, 0.5, 0.8, 0.5, 1.0, 0.5, 0.6, 0.5, 0.4, 0.5, 0.4, 0.5, 0.6, 0.5, 0.4, 0.5, 0.2, 0.5, 0.2, 0.5, 0.4, 0.5, 0.8, 0.5, 0.6, 0.5, 0.6, 0.5, 0.8, 0.5, 1.0, 0.5, 0.8, 0.5, 0.8, 1.0, 1.0, 1.0, 0.8, 0.5, 0.6, 0.5, 0.6, 1.0, 0.8, 1.0, 0.6, 0.5, 0.4, 0.5, 0.4, 1.0, 0.6, 1.0, 0.2, 1.0, 0.2, 1.0, 0.4, 1.0, 0.4, 1.0, 0.4, 0.5, 0.2, 0.5, 0.2, 1.0, 0.4, 1.0, 0.2, 0.5, 2.98e-08, 0.5, 2.98e-08, 1.0, 0.2, 1.0, 0.2, 0.5, 0.2, 0.5, 2.98e-08, 0.5, 2.98e-08, 0.5, 0.4783, 0.3242, 0.3911, 0.05584, 0.1089, 0.05584, 0.02175, 0.3242, 0.25, 0.49, 0.6, 1.0, 0.6, 1.0, 0.8, 1.0, 0.8, 1.0, 2.98e-08, 1.0, 2.98e-08, 1.0, 0.2, 1.0, 0.2, 1.0, 0.8, 1.0, 0.8, 1.0, 1.0, 1.0, 1.0, 1.0, 0.4, 1.0, 0.4, 1.0, 0.6, 1.0, 0.6, 1.0, 0.75, 0.49, 0.5217, 0.3242, 0.6089, 0.05584, 0.8911, 0.05584, 0.9783, 0.3242, 1.0, 0.5, 1.0, 0.5, 0.8, 0.5, 0.8, 0.5, 0.6, 0.5, 0.6, 0.5, 0.4, 0.5, 0.4, 0.5, 0.4, 0.5, 0.4, 0.5, 0.2, 0.5, 0.2, 0.5, 0.8, 0.5, 0.8, 0.5, 0.6, 0.5, 0.6, 0.5])
me_cilindro_004.materials.append(mat_materiais_001)
me_cilindro_004.update()
me_cilindro_005 = bpy.data.meshes.new('Cilindro.005')
me_cilindro_005.from_pydata([(0.004678, 0.6349, -3.619), (0.0, 0.9722, 0.7178), (0.6085, 0.1962, -3.619), (0.9246, 0.3004, 0.7178), (0.3779, -0.5137, -3.619), (0.5714, -0.7865, 0.7178), (-0.3685, -0.5137, -3.619), (-0.5714, -0.7865, 0.7178), (-0.5992, 0.1962, -3.619), (-0.9246, 0.3004, 0.7178), (0.6148, 0.1997, 1.32), (3.59e-08, 0.6464, 1.32), (0.3799, -0.5229, 1.32), (-0.3799, -0.5229, 1.32), (-0.6148, 0.1997, 1.32), (3.063, 0.6349, -3.329), (2.253, 0.9722, 0.9313), (2.47, 0.1962, -3.443), (1.345, 0.3004, 0.7576), (2.697, -0.5137, -3.399), (1.691, -0.7865, 0.8239), (3.43, -0.5137, -3.259), (2.814, -0.7865, 1.039), (3.656, 0.1962, -3.216), (3.161, 0.3004, 1.105), (1.536, 0.1997, 1.408), (2.139, 0.6464, 1.523), (1.766, -0.5229, 1.452), (2.513, -0.5229, 1.595), (2.743, 0.1997, 1.639)], [], [(0, 1, 3, 2), (2, 3, 5, 4), (4, 5, 7, 6), (9, 7, 13, 14), (6, 7, 9, 8), (8, 9, 1, 0), (0, 2, 4, 6, 8), (10, 11, 14, 13, 12), (5, 3, 10, 12), (1, 9, 14, 11), (3, 1, 11, 10), (7, 5, 12, 13), (15, 17, 18, 16), (17, 19, 20, 18), (19, 21, 22, 20), (24, 29, 28, 22), (21, 23, 24, 22), (23, 15, 16, 24), (15, 23, 21, 19, 17), (25, 27, 28, 29, 26), (20, 27, 25, 18), (16, 26, 29, 24), (18, 25, 26, 16), (22, 28, 27, 20)])
_uv = me_cilindro_005.uv_layers.new(name='Mapa UV')
_uv.uv.foreach_set('vector', [1.0, 0.5, 1.0, 1.0, 0.8, 1.0, 0.8, 0.5, 0.8, 0.5, 0.8, 1.0, 0.6, 1.0, 0.6, 0.5, 0.6, 0.5, 0.6, 1.0, 0.4, 1.0, 0.4, 0.5, 0.2, 1.0, 0.4, 1.0, 0.4, 1.0, 0.2, 1.0, 0.4, 0.5, 0.4, 1.0, 0.2, 1.0, 0.2, 0.5, 0.2, 0.5, 0.2, 1.0, 2.98e-08, 1.0, 2.98e-08, 0.5, 0.75, 0.49, 0.9783, 0.3242, 0.8911, 0.05584, 0.6089, 0.05584, 0.5217, 0.3242, 0.4783, 0.3242, 0.25, 0.49, 0.02175, 0.3242, 0.1089, 0.05584, 0.3911, 0.05584, 0.6, 1.0, 0.8, 1.0, 0.8, 1.0, 0.6, 1.0, 2.98e-08, 1.0, 0.2, 1.0, 0.2, 1.0, 2.98e-08, 1.0, 0.8, 1.0, 1.0, 1.0, 1.0, 1.0, 0.8, 1.0, 0.4, 1.0, 0.6, 1.0, 0.6, 1.0, 0.4, 1.0, 1.0, 0.5, 0.8, 0.5, 0.8, 1.0, 1.0, 1.0, 0.8, 0.5, 0.6, 0.5, 0.6, 1.0, 0.8, 1.0, 0.6, 0.5, 0.4, 0.5, 0.4, 1.0, 0.6, 1.0, 0.2, 1.0, 0.2, 1.0, 0.4, 1.0, 0.4, 1.0, 0.4, 0.5, 0.2, 0.5, 0.2, 1.0, 0.4, 1.0, 0.2, 0.5, 2.98e-08, 0.5, 2.98e-08, 1.0, 0.2, 1.0, 0.75, 0.49, 0.5217, 0.3242, 0.6089, 0.05584, 0.8911, 0.05584, 0.9783, 0.3242, 0.4783, 0.3242, 0.3911, 0.05584, 0.1089, 0.05584, 0.02175, 0.3242, 0.25, 0.49, 0.6, 1.0, 0.6, 1.0, 0.8, 1.0, 0.8, 1.0, 2.98e-08, 1.0, 2.98e-08, 1.0, 0.2, 1.0, 0.2, 1.0, 0.8, 1.0, 0.8, 1.0, 1.0, 1.0, 1.0, 1.0, 0.4, 1.0, 0.4, 1.0, 0.6, 1.0, 0.6, 1.0])
me_cilindro_005.materials.append(mat_materiais_001)
me_cilindro_005.update()
me_cubo_002 = bpy.data.meshes.new('Cubo.002')
me_cubo_002.from_pydata([(-0.5, -0.5, -0.5499), (-0.4767, -0.4767, 1.167), (-0.5, 0.5, -0.6833), (-0.4767, 0.4767, 1.123), (0.5, -0.5, -0.5499), (0.4767, -0.4767, 1.167), (0.5, 0.5, -0.6833), (0.4767, 0.4767, 1.123), (-0.6589, -0.6589, 0.2094), (-0.6589, 0.6589, 0.06124), (0.6589, 0.6589, 0.06124), (0.6589, -0.6589, 0.2094), (-0.6096, -9.313e-10, -0.6714), (-0.6174, -0.6174, 0.7731), (-0.5788, -9.313e-09, 1.2), (-0.6371, 0.6371, -0.4179), (1.863e-09, 0.6096, -0.7527), (-1.304e-08, 0.5788, 1.055), (0.6371, 0.6371, -0.4179), (0.6096, -1.863e-09, -0.6714), (0.5788, 1.304e-08, 1.2), (0.6371, -0.6371, -0.2515), (-3.725e-09, -0.6096, -0.5901), (8.382e-09, -0.5788, 1.223), (-0.6371, -0.6371, -0.2515), (-0.6174, 0.6174, 0.6821), (0.6174, 0.6174, 0.6821), (0.6174, -0.6174, 0.7731), (1.863e-09, -0.906, 0.2372), (0.906, 1.863e-09, 0.1353), (-1.863e-09, 0.906, 0.03346), (-0.906, -1.863e-09, 0.1353), (-0.849, -9.313e-10, 0.733), (6.519e-09, 0.849, 0.6714), (0.849, -6.519e-09, 0.733), (-6.519e-09, -0.849, 0.7947), (4.657e-09, 1.304e-08, -0.7864), (-8.382e-09, 6.519e-09, 1.123), (-2.794e-09, -0.8768, -0.2256), (0.8768, -3.725e-09, -0.3401), (3.725e-09, 0.8768, -0.4546), (-0.8768, 3.725e-09, -0.3401), (-0.9557, -0.9557, 0.7966), (-0.9557, 0.9557, 0.6556), (0.9557, 0.9557, 0.6556), (0.9557, -0.9557, 0.7966), (-1.314, -1.442e-09, 0.5763), (3.608e-09, 1.314, 0.5594), (1.314, -1.009e-08, 0.5987), (-1.657e-08, -1.314, 0.6972), (0.826, 0.2133, 0.1113), (0.784, 0.1735, 0.7187), (-0.7517, 0.2595, 0.7116), (0.7888, 0.2338, -0.3687), (2.681e-09, 0.727, -0.6217), (0.559, 0.559, -0.5692), (-0.5686, 0.5686, -0.5506), (-0.8095, 0.2574, 0.1064), (-0.7501, 0.3367, -0.3812), (-0.591, 0.5147, -0.5323), (-0.5471, 0.5471, 0.9024), (0.5471, 0.5471, 0.9024), (-3.26e-09, 0.7139, 0.8631), (-0.5471, -0.5471, 0.9701), (0.5471, -0.5471, 0.9701), (-0.7139, -5.122e-09, 0.9667), (0.7139, 3.26e-09, 0.9667), (9.313e-10, -0.7139, 1.009)], [], [(8, 13, 32, 31), (63, 1, 14, 65), (32, 65, 60, 25, 52), (31, 32, 52, 57), (9, 25, 33, 30), (60, 3, 17, 62), (62, 17, 7, 61), (30, 33, 26, 10), (10, 26, 51, 50), (26, 61, 66, 34, 51), (66, 20, 5, 64), (29, 34, 27, 11), (11, 27, 35, 28), (64, 5, 23, 67), (67, 23, 1, 63), (28, 35, 13, 8), (2, 16, 36, 12), (16, 6, 19, 36), (36, 19, 4, 22), (12, 36, 22, 0), (7, 17, 37, 20), (17, 3, 14, 37), (37, 14, 1, 23), (20, 37, 23, 5), (4, 21, 38, 22), (21, 11, 28, 38), (38, 28, 8, 24), (22, 38, 24, 0), (6, 55, 53, 39, 19), (18, 10, 50, 53), (39, 29, 11, 21), (19, 39, 21, 4), (2, 56, 54, 16), (15, 9, 30, 40), (40, 30, 10, 18), (16, 54, 55, 6), (0, 24, 41, 12), (24, 8, 31, 41), (41, 31, 57, 58), (12, 41, 58, 59, 56, 2), (25, 33, 47, 43), (25, 52, 32, 46, 43), (13, 32, 46, 42), (13, 35, 49, 42), (27, 35, 49, 45), (27, 34, 48, 45), (26, 51, 34, 48, 44), (26, 33, 47, 44), (53, 50, 29, 39), (54, 56, 15, 40), (53, 55, 18), (55, 54, 40, 18), (58, 57, 9, 15), (56, 59, 58, 15), (57, 52, 25, 9), (50, 51, 34, 29), (33, 62, 61, 26), (25, 60, 62, 33), (35, 67, 63, 13), (27, 64, 67, 35), (34, 66, 64, 27), (13, 63, 65, 32), (60, 65, 14, 3), (66, 61, 7, 20)])
me_cubo_002.polygons.foreach_set('material_index', [2, 1, 3, 2, 0, 1, 1, 0, 2, 1, 1, 2, 2, 1, 1, 2, 0, 0, 0, 0, 1, 1, 1, 1, 2, 2, 2, 2, 2, 0, 2, 2, 2, 0, 0, 2, 2, 2, 2, 2, 1, 1, 1, 1, 1, 1, 1, 1, 2, 0, 0, 0, 0, 0, 2, 2, 3, 3, 3, 3, 3, 3, 1, 1])
_uv = me_cubo_002.uv_layers.new(name='Mapa UV')
_uv.uv.foreach_set('vector', [0.5, 0.0, 0.5625, 0.0, 0.5625, 0.125, 0.5, 0.125, 0.5938, 0.0, 0.625, 0.0, 0.625, 0.125, 0.5938, 0.125, 0.5625, 0.125, 0.5938, 0.125, 0.5938, 0.25, 0.5625, 0.25, 0.5625, 0.1775, 0.5, 0.125, 0.5625, 0.125, 0.5625, 0.1775, 0.5, 0.1738, 0.5, 0.25, 0.5625, 0.25, 0.5625, 0.375, 0.5, 0.375, 0.5938, 0.25, 0.625, 0.25, 0.625, 0.375, 0.5938, 0.375, 0.5938, 0.375, 0.625, 0.375, 0.625, 0.5, 0.594, 0.5, 0.5, 0.375, 0.5625, 0.375, 0.5629, 0.5, 0.5, 0.5, 0.5, 0.5, 0.5629, 0.5, 0.5639, 0.5899, 0.5, 0.5845, 0.5629, 0.5, 0.594, 0.5, 0.6033, 0.625, 0.5642, 0.625, 0.5639, 0.5899, 0.6033, 0.625, 0.6424, 0.625, 0.625, 0.75, 0.594, 0.75, 0.5, 0.625, 0.5642, 0.625, 0.5629, 0.75, 0.5, 0.75, 0.5, 0.75, 0.5629, 0.75, 0.5625, 0.875, 0.5, 0.875, 0.594, 0.75, 0.625, 0.75, 0.625, 0.875, 0.5938, 0.875, 0.5938, 0.875, 0.625, 0.875, 0.625, 1.0, 0.5938, 1.0, 0.5, 0.875, 0.5625, 0.875, 0.5625, 1.0, 0.5, 1.0, 0.125, 0.5, 0.25, 0.5, 0.2483, 0.625, 0.125, 0.625, 0.25, 0.5, 0.375, 0.5, 0.3576, 0.625, 0.2483, 0.625, 0.2483, 0.625, 0.3576, 0.625, 0.375, 0.75, 0.25, 0.75, 0.125, 0.625, 0.2483, 0.625, 0.25, 0.75, 0.125, 0.75, 0.625, 0.5, 0.75, 0.5, 0.7517, 0.625, 0.6424, 0.625, 0.75, 0.5, 0.875, 0.5, 0.875, 0.625, 0.7517, 0.625, 0.7517, 0.625, 0.875, 0.625, 0.875, 0.75, 0.75, 0.75, 0.6424, 0.625, 0.7517, 0.625, 0.75, 0.75, 0.625, 0.75, 0.375, 0.75, 0.4371, 0.75, 0.4375, 0.875, 0.375, 0.875, 0.4371, 0.75, 0.5, 0.75, 0.5, 0.875, 0.4375, 0.875, 0.4375, 0.875, 0.5, 0.875, 0.5, 1.0, 0.4375, 1.0, 0.375, 0.875, 0.4375, 0.875, 0.4375, 1.0, 0.375, 1.0, 0.375, 0.5, 0.4017, 0.5, 0.4363, 0.5791, 0.4358, 0.625, 0.3576, 0.625, 0.4371, 0.5, 0.5, 0.5, 0.5, 0.5845, 0.4363, 0.5791, 0.4358, 0.625, 0.5, 0.625, 0.5, 0.75, 0.4371, 0.75, 0.3576, 0.625, 0.4358, 0.625, 0.4371, 0.75, 0.375, 0.75, 0.375, 0.25, 0.4063, 0.25, 0.4025, 0.375, 0.375, 0.375, 0.4375, 0.25, 0.5, 0.25, 0.5, 0.375, 0.4375, 0.375, 0.4375, 0.375, 0.5, 0.375, 0.5, 0.5, 0.4371, 0.5, 0.375, 0.375, 0.4025, 0.375, 0.4017, 0.5, 0.375, 0.5, 0.375, 0.0, 0.4375, 0.0, 0.4375, 0.125, 0.375, 0.125, 0.4375, 0.0, 0.5, 0.0, 0.5, 0.125, 0.4375, 0.125, 0.4375, 0.125, 0.5, 0.125, 0.5, 0.1738, 0.4375, 0.1911, 0.375, 0.125, 0.4375, 0.125, 0.4375, 0.1911, 0.409, 0.2372, 0.4063, 0.25, 0.375, 0.25, 0.5625, 0.25, 0.5625, 0.375, 0.5625, 0.375, 0.5625, 0.25, 0.5625, 0.25, 0.5625, 0.1775, 0.5625, 0.125, 0.5625, 0.125, 0.5625, 0.25, 0.5625, 0.0, 0.5625, 0.125, 0.5625, 0.125, 0.5625, 0.0, 0.5625, 1.0, 0.5625, 0.875, 0.5625, 0.875, 0.5625, 1.0, 0.5629, 0.75, 0.5625, 0.875, 0.5625, 0.875, 0.5629, 0.75, 0.5629, 0.75, 0.5642, 0.625, 0.5642, 0.625, 0.5629, 0.75, 0.5629, 0.5, 0.5639, 0.5899, 0.5642, 0.625, 0.5642, 0.625, 0.5629, 0.5, 0.5629, 0.5, 0.5625, 0.375, 0.5625, 0.375, 0.5629, 0.5, 0.4363, 0.5791, 0.5, 0.5845, 0.5, 0.625, 0.4358, 0.625, 0.4025, 0.375, 0.4063, 0.25, 0.4375, 0.25, 0.4375, 0.375, 0.4363, 0.5791, 0.4017, 0.5, 0.4371, 0.5, 0.4017, 0.5, 0.4025, 0.375, 0.4375, 0.375, 0.4371, 0.5, 0.4375, 0.1911, 0.5, 0.1738, 0.5, 0.25, 0.4375, 0.25, 0.4063, 0.25, 0.409, 0.2372, 0.4375, 0.1911, 0.4375, 0.25, 0.5, 0.1738, 0.5625, 0.1775, 0.5625, 0.25, 0.5, 0.25, 0.5, 0.5845, 0.5639, 0.5899, 0.5642, 0.625, 0.5, 0.625, 0.5625, 0.375, 0.5938, 0.375, 0.594, 0.5, 0.5629, 0.5, 0.5625, 0.25, 0.5938, 0.25, 0.5938, 0.375, 0.5625, 0.375, 0.5625, 0.875, 0.5938, 0.875, 0.5938, 1.0, 0.5625, 1.0, 0.5629, 0.75, 0.594, 0.75, 0.5938, 0.875, 0.5625, 0.875, 0.5642, 0.625, 0.6033, 0.625, 0.594, 0.75, 0.5629, 0.75, 0.5625, 0.0, 0.5938, 0.0, 0.5938, 0.125, 0.5625, 0.125, 0.5938, 0.25, 0.5938, 0.125, 0.625, 0.125, 0.625, 0.25, 0.6033, 0.625, 0.594, 0.5, 0.625, 0.5, 0.6424, 0.625])
me_cubo_002.materials.append(mat_materiais_006)
me_cubo_002.materials.append(mat_materiais_004)
me_cubo_002.materials.append(mat_materiais_007)
me_cubo_002.materials.append(mat_materiais_002)
me_cubo_002.update()
me_cubo_006 = bpy.data.meshes.new('Cubo.006')
me_cubo_006.from_pydata([(-0.6553, -0.9732, -0.6881), (-1.0, -1.0, 1.0), (-0.8776, 0.6826, -1.0), (-1.0, 1.0, 1.0), (0.7215, -0.9732, -0.6881), (1.0, -1.0, 1.0), (0.9439, 0.6826, -1.0), (1.0, 1.0, 1.0), (-0.5882, -1.675, -0.4979), (-1.0, -1.966, 1.0), (1.0, -1.966, 1.0), (0.5882, -1.675, -0.4979), (-0.6742, -2.663, -0.171), (-1.0, -2.954, 1.057), (1.0, -2.954, 1.057), (0.6742, -2.663, -0.171), (-3.093, -0.9732, -0.6881), (-2.749, -1.0, 1.0), (-2.871, 0.6826, -1.0), (-2.749, 1.0, 1.0), (-4.47, -0.9732, -0.6881), (-4.749, -1.0, 1.0), (-4.692, 0.6826, -1.0), (-4.749, 1.0, 1.0), (-3.16, -1.675, -0.4979), (-2.749, -1.966, 1.0), (-4.749, -1.966, 1.0), (-4.337, -1.675, -0.4979), (-3.074, -2.663, -0.171), (-2.749, -2.954, 1.057), (-4.749, -2.954, 1.057), (-4.423, -2.663, -0.171)], [], [(0, 1, 3, 2), (2, 3, 7, 6), (6, 7, 5, 4), (4, 5, 10, 11), (2, 6, 4, 0), (7, 3, 1, 5), (10, 9, 13, 14), (1, 0, 8, 9), (0, 4, 11, 8), (5, 1, 9, 10), (15, 14, 13, 12), (11, 10, 14, 15), (8, 11, 15, 12), (9, 8, 12, 13), (16, 18, 19, 17), (18, 22, 23, 19), (22, 20, 21, 23), (20, 27, 26, 21), (18, 16, 20, 22), (23, 21, 17, 19), (26, 30, 29, 25), (17, 25, 24, 16), (16, 24, 27, 20), (21, 26, 25, 17), (31, 28, 29, 30), (27, 31, 30, 26), (24, 28, 31, 27), (25, 29, 28, 24)])
_uv = me_cubo_006.uv_layers.new(name='Mapa UV')
_uv.uv.foreach_set('vector', [0.375, 0.0, 0.625, 0.0, 0.625, 0.25, 0.375, 0.25, 0.375, 0.25, 0.625, 0.25, 0.625, 0.5, 0.375, 0.5, 0.375, 0.5, 0.625, 0.5, 0.625, 0.75, 0.375, 0.75, 0.375, 0.75, 0.625, 0.75, 0.625, 0.75, 0.375, 0.75, 0.125, 0.5, 0.375, 0.5, 0.375, 0.75, 0.125, 0.75, 0.625, 0.5, 0.875, 0.5, 0.875, 0.75, 0.625, 0.75, 0.625, 0.75, 0.875, 0.75, 0.875, 0.75, 0.625, 0.75, 0.625, 0.0, 0.375, 0.0, 0.375, 0.0, 0.625, 0.0, 0.125, 0.75, 0.375, 0.75, 0.375, 0.75, 0.125, 0.75, 0.625, 0.75, 0.875, 0.75, 0.875, 0.75, 0.625, 0.75, 0.375, 0.75, 0.625, 0.75, 0.625, 1.0, 0.375, 1.0, 0.375, 0.75, 0.625, 0.75, 0.625, 0.75, 0.375, 0.75, 0.125, 0.75, 0.375, 0.75, 0.375, 0.75, 0.125, 0.75, 0.625, 0.0, 0.375, 0.0, 0.375, 0.0, 0.625, 0.0, 0.375, 0.0, 0.375, 0.25, 0.625, 0.25, 0.625, 0.0, 0.375, 0.25, 0.375, 0.5, 0.625, 0.5, 0.625, 0.25, 0.375, 0.5, 0.375, 0.75, 0.625, 0.75, 0.625, 0.5, 0.375, 0.75, 0.375, 0.75, 0.625, 0.75, 0.625, 0.75, 0.125, 0.5, 0.125, 0.75, 0.375, 0.75, 0.375, 0.5, 0.625, 0.5, 0.625, 0.75, 0.875, 0.75, 0.875, 0.5, 0.625, 0.75, 0.625, 0.75, 0.875, 0.75, 0.875, 0.75, 0.625, 0.0, 0.625, 0.0, 0.375, 0.0, 0.375, 0.0, 0.125, 0.75, 0.125, 0.75, 0.375, 0.75, 0.375, 0.75, 0.625, 0.75, 0.625, 0.75, 0.875, 0.75, 0.875, 0.75, 0.375, 0.75, 0.375, 1.0, 0.625, 1.0, 0.625, 0.75, 0.375, 0.75, 0.375, 0.75, 0.625, 0.75, 0.625, 0.75, 0.125, 0.75, 0.125, 0.75, 0.375, 0.75, 0.375, 0.75, 0.625, 0.0, 0.625, 0.0, 0.375, 0.0, 0.375, 0.0])
me_cubo_006.materials.append(mat_materiais_002)
me_cubo_006.update()
arm_arma__o = bpy.data.armatures.new('Armação')  # bones are not reproduced

# ---- objects
ob_cube = bpy.data.objects.new('Cube', me_cube)
ob_cilindro = bpy.data.objects.new('Cilindro', me_cilindro)
ob_cilindro_001 = bpy.data.objects.new('Cilindro.001', me_cilindro_001)
ob_cubo = bpy.data.objects.new('Cubo', me_cubo)
ob_cilindro_002 = bpy.data.objects.new('Cilindro.002', me_cilindro_004)
ob_cilindro_003 = bpy.data.objects.new('Cilindro.003', me_cilindro_005)
ob_cubo_001 = bpy.data.objects.new('Cubo.001', me_cubo_002)
ob_cubo_002 = bpy.data.objects.new('Cubo.002', me_cubo_006)
ob_arma__o = bpy.data.objects.new('Armação', arm_arma__o)

# ---- transforms, parenting, visibility, modifiers, constraints
ob_cube.location = (0.0, 0.0, 0.0273)
ob_cube.lock_rotations_4d = False
ob_cube.empty_display_type = 'ARROWS'
ob_cube.lineart.crease_threshold = 0.0
ob_cilindro.location = (-2.318, -0.1425, 1.185)
ob_cilindro.rotation_euler = (-0.0, 1.573, 0.1722)
ob_cilindro.scale = (0.7258, 0.7258, 0.7258)
ob_cilindro_001.location = (-4.97, -0.2771, 1.185)
ob_cilindro_001.rotation_euler = (-0.0, 1.573, -0.4291)
ob_cilindro_001.scale = (0.5345, 0.5345, 0.5345)
ob_cubo.location = (-6.773, 0.6434, 1.55)
ob_cubo.rotation_euler = (0.0, -0.0, -0.4609)
ob_cubo.scale = (0.5761, 0.5761, 0.5761)
ob_cilindro_002.location = (-0.5962, -0.1406, -2.7)
ob_cilindro_002.rotation_euler = (0.1134, 0.09392, 0.01068)
ob_cilindro_002.scale = (0.7962, 0.7962, 0.7962)
ob_cilindro_003.location = (-0.9548, 0.08838, -5.849)
ob_cilindro_003.rotation_euler = (-0.05661, 0.09437, -0.005341)
ob_cilindro_003.scale = (0.7962, 0.7962, 0.7962)
ob_cubo_001.location = (0.0, 0.0, 3.515)
ob_cubo_001.scale = (1.178, 1.178, 1.178)
ob_cubo_002.location = (-1.198, 0.0, -9.212)
ob_cubo_002.scale = (-0.6394, -0.6394, -0.6394)
ob_arma__o.location = (0.03281, -0.1683, 0.0)
ob_arma__o.show_in_front = True

# ---- collection membership
col_collection.objects.link(ob_cube)
col_collection.objects.link(ob_cilindro)
col_collection.objects.link(ob_cilindro_001)
col_collection.objects.link(ob_cubo)
col_collection.objects.link(ob_cilindro_002)
col_collection.objects.link(ob_cilindro_003)
col_collection.objects.link(ob_cubo_001)
col_collection.objects.link(ob_cubo_002)
col_collection.objects.link(ob_arma__o)

# ---- scene / render settings (as saved in the file)
scene.frame_start = 1; scene.frame_end = 250; scene.frame_set(1)
scene.render.engine = 'BLENDER_EEVEE_NEXT'
bpy.context.view_layer.update()

# ---- added for rendering (the .blend has no active camera and no usable light): camera, sun
cam_auto = bpy.data.cameras.new('AutoCamera')
cam_auto.lens = 50.0
cam_auto.sensor_width = 36.0
cam_auto.clip_end = 1000.0
ob_auto_camera = bpy.data.objects.new('AutoCamera', cam_auto)
scene.collection.objects.link(ob_auto_camera)
ob_auto_camera.location = (23.0739, -26.9181, 15.9687)
ob_auto_camera.rotation_euler = (1.09748, -7.21219e-08, 0.694738)
scene.camera = ob_auto_camera
light_auto_sun = bpy.data.lights.new('AutoSun', 'SUN')
light_auto_sun.energy = 3.0
light_auto_sun.angle = 0.0523599
ob_auto_sun = bpy.data.objects.new('AutoSun', light_auto_sun)
scene.collection.objects.link(ob_auto_sun)
ob_auto_sun.rotation_euler = (0.872665, 0.174533, 0.523599)
bpy.context.view_layer.update()
